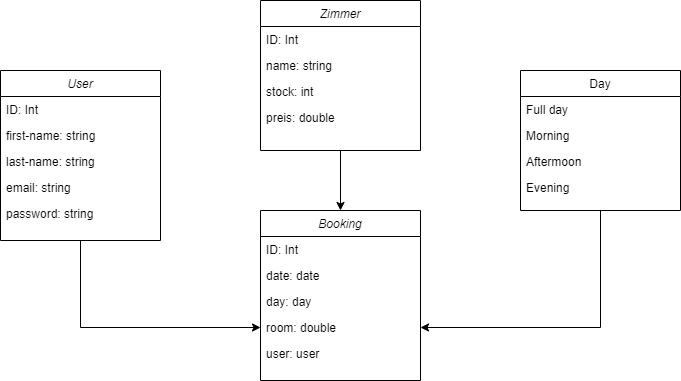

The diagram above was exported from draw.io. Its source (the exported page's mxGraphModel, read from the mxfile embedded in the PNG):
<mxGraphModel dx="1022" dy="517" grid="1" gridSize="10" guides="1" tooltips="1" connect="1" arrows="1" fold="1" page="1" pageScale="1" pageWidth="827" pageHeight="1169" math="0" shadow="0">
  <root>
    <mxCell id="WIyWlLk6GJQsqaUBKTNV-0" />
    <mxCell id="WIyWlLk6GJQsqaUBKTNV-1" parent="WIyWlLk6GJQsqaUBKTNV-0" />
    <mxCell id="HBh5qsMe_LCA6CoqLiTT-19" value="" style="edgeStyle=orthogonalEdgeStyle;rounded=0;orthogonalLoop=1;jettySize=auto;html=1;entryX=0.5;entryY=0;entryDx=0;entryDy=0;curved=1;" edge="1" parent="WIyWlLk6GJQsqaUBKTNV-1" source="zkfFHV4jXpPFQw0GAbJ--0" target="HBh5qsMe_LCA6CoqLiTT-3">
      <mxGeometry relative="1" as="geometry" />
    </mxCell>
    <mxCell id="zkfFHV4jXpPFQw0GAbJ--0" value="Zimmer" style="swimlane;fontStyle=2;align=center;verticalAlign=top;childLayout=stackLayout;horizontal=1;startSize=26;horizontalStack=0;resizeParent=1;resizeLast=0;collapsible=1;marginBottom=0;rounded=0;shadow=0;strokeWidth=1;" parent="WIyWlLk6GJQsqaUBKTNV-1" vertex="1">
      <mxGeometry x="310" y="50" width="160" height="150" as="geometry">
        <mxRectangle x="230" y="140" width="160" height="26" as="alternateBounds" />
      </mxGeometry>
    </mxCell>
    <mxCell id="zkfFHV4jXpPFQw0GAbJ--1" value="ID: Int" style="text;align=left;verticalAlign=top;spacingLeft=4;spacingRight=4;overflow=hidden;rotatable=0;points=[[0,0.5],[1,0.5]];portConstraint=eastwest;" parent="zkfFHV4jXpPFQw0GAbJ--0" vertex="1">
      <mxGeometry y="26" width="160" height="26" as="geometry" />
    </mxCell>
    <mxCell id="zkfFHV4jXpPFQw0GAbJ--2" value="name: string " style="text;align=left;verticalAlign=top;spacingLeft=4;spacingRight=4;overflow=hidden;rotatable=0;points=[[0,0.5],[1,0.5]];portConstraint=eastwest;rounded=0;shadow=0;html=0;" parent="zkfFHV4jXpPFQw0GAbJ--0" vertex="1">
      <mxGeometry y="52" width="160" height="26" as="geometry" />
    </mxCell>
    <mxCell id="zkfFHV4jXpPFQw0GAbJ--3" value="stock: int&#10;" style="text;align=left;verticalAlign=top;spacingLeft=4;spacingRight=4;overflow=hidden;rotatable=0;points=[[0,0.5],[1,0.5]];portConstraint=eastwest;rounded=0;shadow=0;html=0;" parent="zkfFHV4jXpPFQw0GAbJ--0" vertex="1">
      <mxGeometry y="78" width="160" height="26" as="geometry" />
    </mxCell>
    <mxCell id="HBh5qsMe_LCA6CoqLiTT-2" value="preis: double" style="text;align=left;verticalAlign=top;spacingLeft=4;spacingRight=4;overflow=hidden;rotatable=0;points=[[0,0.5],[1,0.5]];portConstraint=eastwest;rounded=0;shadow=0;html=0;" vertex="1" parent="zkfFHV4jXpPFQw0GAbJ--0">
      <mxGeometry y="104" width="160" height="26" as="geometry" />
    </mxCell>
    <mxCell id="HBh5qsMe_LCA6CoqLiTT-18" style="edgeStyle=orthogonalEdgeStyle;rounded=0;orthogonalLoop=1;jettySize=auto;html=1;entryX=1;entryY=0.5;entryDx=0;entryDy=0;" edge="1" parent="WIyWlLk6GJQsqaUBKTNV-1" source="zkfFHV4jXpPFQw0GAbJ--17" target="HBh5qsMe_LCA6CoqLiTT-7">
      <mxGeometry relative="1" as="geometry" />
    </mxCell>
    <mxCell id="zkfFHV4jXpPFQw0GAbJ--17" value="Day" style="swimlane;fontStyle=0;align=center;verticalAlign=top;childLayout=stackLayout;horizontal=1;startSize=26;horizontalStack=0;resizeParent=1;resizeLast=0;collapsible=1;marginBottom=0;rounded=0;shadow=0;strokeWidth=1;" parent="WIyWlLk6GJQsqaUBKTNV-1" vertex="1">
      <mxGeometry x="570" y="120" width="160" height="140" as="geometry">
        <mxRectangle x="550" y="140" width="160" height="26" as="alternateBounds" />
      </mxGeometry>
    </mxCell>
    <mxCell id="zkfFHV4jXpPFQw0GAbJ--18" value="Full day" style="text;align=left;verticalAlign=top;spacingLeft=4;spacingRight=4;overflow=hidden;rotatable=0;points=[[0,0.5],[1,0.5]];portConstraint=eastwest;" parent="zkfFHV4jXpPFQw0GAbJ--17" vertex="1">
      <mxGeometry y="26" width="160" height="26" as="geometry" />
    </mxCell>
    <mxCell id="zkfFHV4jXpPFQw0GAbJ--19" value="Morning" style="text;align=left;verticalAlign=top;spacingLeft=4;spacingRight=4;overflow=hidden;rotatable=0;points=[[0,0.5],[1,0.5]];portConstraint=eastwest;rounded=0;shadow=0;html=0;" parent="zkfFHV4jXpPFQw0GAbJ--17" vertex="1">
      <mxGeometry y="52" width="160" height="26" as="geometry" />
    </mxCell>
    <mxCell id="zkfFHV4jXpPFQw0GAbJ--20" value="Aftermoon" style="text;align=left;verticalAlign=top;spacingLeft=4;spacingRight=4;overflow=hidden;rotatable=0;points=[[0,0.5],[1,0.5]];portConstraint=eastwest;rounded=0;shadow=0;html=0;" parent="zkfFHV4jXpPFQw0GAbJ--17" vertex="1">
      <mxGeometry y="78" width="160" height="26" as="geometry" />
    </mxCell>
    <mxCell id="zkfFHV4jXpPFQw0GAbJ--21" value="Evening" style="text;align=left;verticalAlign=top;spacingLeft=4;spacingRight=4;overflow=hidden;rotatable=0;points=[[0,0.5],[1,0.5]];portConstraint=eastwest;rounded=0;shadow=0;html=0;" parent="zkfFHV4jXpPFQw0GAbJ--17" vertex="1">
      <mxGeometry y="104" width="160" height="26" as="geometry" />
    </mxCell>
    <mxCell id="HBh5qsMe_LCA6CoqLiTT-3" value="Booking" style="swimlane;fontStyle=2;align=center;verticalAlign=top;childLayout=stackLayout;horizontal=1;startSize=26;horizontalStack=0;resizeParent=1;resizeLast=0;collapsible=1;marginBottom=0;rounded=0;shadow=0;strokeWidth=1;" vertex="1" parent="WIyWlLk6GJQsqaUBKTNV-1">
      <mxGeometry x="310" y="260" width="160" height="170" as="geometry">
        <mxRectangle x="230" y="140" width="160" height="26" as="alternateBounds" />
      </mxGeometry>
    </mxCell>
    <mxCell id="HBh5qsMe_LCA6CoqLiTT-4" value="ID: Int" style="text;align=left;verticalAlign=top;spacingLeft=4;spacingRight=4;overflow=hidden;rotatable=0;points=[[0,0.5],[1,0.5]];portConstraint=eastwest;" vertex="1" parent="HBh5qsMe_LCA6CoqLiTT-3">
      <mxGeometry y="26" width="160" height="26" as="geometry" />
    </mxCell>
    <mxCell id="HBh5qsMe_LCA6CoqLiTT-5" value="date: date" style="text;align=left;verticalAlign=top;spacingLeft=4;spacingRight=4;overflow=hidden;rotatable=0;points=[[0,0.5],[1,0.5]];portConstraint=eastwest;rounded=0;shadow=0;html=0;" vertex="1" parent="HBh5qsMe_LCA6CoqLiTT-3">
      <mxGeometry y="52" width="160" height="26" as="geometry" />
    </mxCell>
    <mxCell id="HBh5qsMe_LCA6CoqLiTT-6" value="day: day&#10;" style="text;align=left;verticalAlign=top;spacingLeft=4;spacingRight=4;overflow=hidden;rotatable=0;points=[[0,0.5],[1,0.5]];portConstraint=eastwest;rounded=0;shadow=0;html=0;" vertex="1" parent="HBh5qsMe_LCA6CoqLiTT-3">
      <mxGeometry y="78" width="160" height="26" as="geometry" />
    </mxCell>
    <mxCell id="HBh5qsMe_LCA6CoqLiTT-7" value="room: double" style="text;align=left;verticalAlign=top;spacingLeft=4;spacingRight=4;overflow=hidden;rotatable=0;points=[[0,0.5],[1,0.5]];portConstraint=eastwest;rounded=0;shadow=0;html=0;" vertex="1" parent="HBh5qsMe_LCA6CoqLiTT-3">
      <mxGeometry y="104" width="160" height="26" as="geometry" />
    </mxCell>
    <mxCell id="HBh5qsMe_LCA6CoqLiTT-9" value="user: user" style="text;align=left;verticalAlign=top;spacingLeft=4;spacingRight=4;overflow=hidden;rotatable=0;points=[[0,0.5],[1,0.5]];portConstraint=eastwest;rounded=0;shadow=0;html=0;" vertex="1" parent="HBh5qsMe_LCA6CoqLiTT-3">
      <mxGeometry y="130" width="160" height="26" as="geometry" />
    </mxCell>
    <mxCell id="HBh5qsMe_LCA6CoqLiTT-17" style="edgeStyle=orthogonalEdgeStyle;rounded=0;orthogonalLoop=1;jettySize=auto;html=1;entryX=0;entryY=0.5;entryDx=0;entryDy=0;" edge="1" parent="WIyWlLk6GJQsqaUBKTNV-1" source="HBh5qsMe_LCA6CoqLiTT-11" target="HBh5qsMe_LCA6CoqLiTT-7">
      <mxGeometry relative="1" as="geometry" />
    </mxCell>
    <mxCell id="HBh5qsMe_LCA6CoqLiTT-11" value="User" style="swimlane;fontStyle=2;align=center;verticalAlign=top;childLayout=stackLayout;horizontal=1;startSize=26;horizontalStack=0;resizeParent=1;resizeLast=0;collapsible=1;marginBottom=0;rounded=0;shadow=0;strokeWidth=1;" vertex="1" parent="WIyWlLk6GJQsqaUBKTNV-1">
      <mxGeometry x="50" y="120" width="160" height="170" as="geometry">
        <mxRectangle x="230" y="140" width="160" height="26" as="alternateBounds" />
      </mxGeometry>
    </mxCell>
    <mxCell id="HBh5qsMe_LCA6CoqLiTT-12" value="ID: Int" style="text;align=left;verticalAlign=top;spacingLeft=4;spacingRight=4;overflow=hidden;rotatable=0;points=[[0,0.5],[1,0.5]];portConstraint=eastwest;" vertex="1" parent="HBh5qsMe_LCA6CoqLiTT-11">
      <mxGeometry y="26" width="160" height="26" as="geometry" />
    </mxCell>
    <mxCell id="HBh5qsMe_LCA6CoqLiTT-13" value="first-name: string" style="text;align=left;verticalAlign=top;spacingLeft=4;spacingRight=4;overflow=hidden;rotatable=0;points=[[0,0.5],[1,0.5]];portConstraint=eastwest;rounded=0;shadow=0;html=0;" vertex="1" parent="HBh5qsMe_LCA6CoqLiTT-11">
      <mxGeometry y="52" width="160" height="26" as="geometry" />
    </mxCell>
    <mxCell id="HBh5qsMe_LCA6CoqLiTT-14" value="last-name: string" style="text;align=left;verticalAlign=top;spacingLeft=4;spacingRight=4;overflow=hidden;rotatable=0;points=[[0,0.5],[1,0.5]];portConstraint=eastwest;rounded=0;shadow=0;html=0;" vertex="1" parent="HBh5qsMe_LCA6CoqLiTT-11">
      <mxGeometry y="78" width="160" height="26" as="geometry" />
    </mxCell>
    <mxCell id="HBh5qsMe_LCA6CoqLiTT-15" value="email: string" style="text;align=left;verticalAlign=top;spacingLeft=4;spacingRight=4;overflow=hidden;rotatable=0;points=[[0,0.5],[1,0.5]];portConstraint=eastwest;rounded=0;shadow=0;html=0;" vertex="1" parent="HBh5qsMe_LCA6CoqLiTT-11">
      <mxGeometry y="104" width="160" height="26" as="geometry" />
    </mxCell>
    <mxCell id="HBh5qsMe_LCA6CoqLiTT-16" value="password: string" style="text;align=left;verticalAlign=top;spacingLeft=4;spacingRight=4;overflow=hidden;rotatable=0;points=[[0,0.5],[1,0.5]];portConstraint=eastwest;rounded=0;shadow=0;html=0;" vertex="1" parent="HBh5qsMe_LCA6CoqLiTT-11">
      <mxGeometry y="130" width="160" height="26" as="geometry" />
    </mxCell>
  </root>
</mxGraphModel>